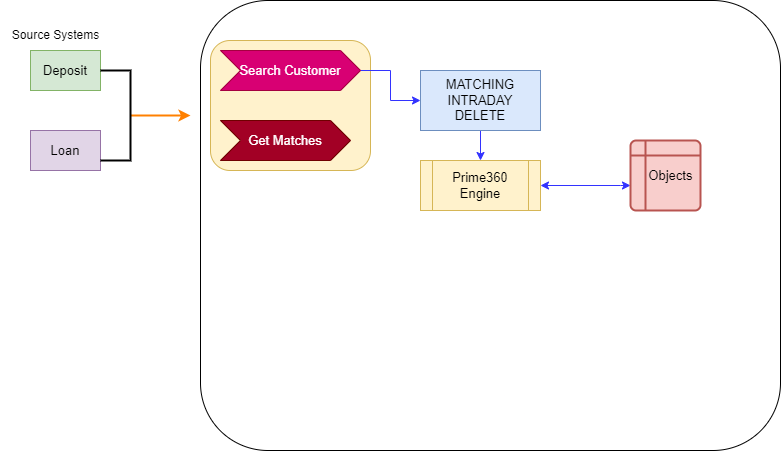

The diagram above was exported from draw.io. Its source (the exported page's mxGraphModel, read from the mxfile embedded in the PNG):
<mxGraphModel dx="863" dy="486" grid="1" gridSize="10" guides="1" tooltips="1" connect="1" arrows="1" fold="1" page="1" pageScale="1" pageWidth="850" pageHeight="1100" math="0" shadow="0">
  <root>
    <mxCell id="0" />
    <mxCell id="1" parent="0" />
    <mxCell id="C2tBSfhQvclVi7ZM5Fqh-6" value="&lt;font style=&quot;font-size: 13px;&quot;&gt;Deposit&lt;/font&gt;" style="rounded=0;whiteSpace=wrap;html=1;fillColor=#d5e8d4;strokeColor=#82b366;" vertex="1" parent="1">
      <mxGeometry x="50" y="100" width="70" height="40" as="geometry" />
    </mxCell>
    <mxCell id="C2tBSfhQvclVi7ZM5Fqh-7" value="&lt;font style=&quot;font-size: 13px;&quot;&gt;Loan&lt;/font&gt;" style="rounded=0;whiteSpace=wrap;html=1;fillColor=#e1d5e7;strokeColor=#9673a6;" vertex="1" parent="1">
      <mxGeometry x="50" y="180" width="70" height="40" as="geometry" />
    </mxCell>
    <mxCell id="C2tBSfhQvclVi7ZM5Fqh-8" value="Source Systems" style="text;html=1;align=center;verticalAlign=middle;resizable=0;points=[];autosize=1;strokeColor=none;fillColor=none;" vertex="1" parent="1">
      <mxGeometry x="20" y="70" width="110" height="30" as="geometry" />
    </mxCell>
    <mxCell id="C2tBSfhQvclVi7ZM5Fqh-49" value="" style="edgeStyle=orthogonalEdgeStyle;rounded=0;orthogonalLoop=1;jettySize=auto;html=1;fontSize=13;strokeWidth=2;strokeColor=#FF8000;" edge="1" parent="1" source="C2tBSfhQvclVi7ZM5Fqh-40">
      <mxGeometry relative="1" as="geometry">
        <mxPoint x="210" y="165" as="targetPoint" />
      </mxGeometry>
    </mxCell>
    <mxCell id="C2tBSfhQvclVi7ZM5Fqh-40" value="" style="strokeWidth=2;html=1;shape=mxgraph.flowchart.annotation_1;align=left;pointerEvents=1;fontSize=13;direction=west;" vertex="1" parent="1">
      <mxGeometry x="120" y="120" width="30" height="90" as="geometry" />
    </mxCell>
    <mxCell id="C2tBSfhQvclVi7ZM5Fqh-46" value="" style="rounded=1;whiteSpace=wrap;html=1;fontSize=13;" vertex="1" parent="1">
      <mxGeometry x="220" y="50" width="580" height="450" as="geometry" />
    </mxCell>
    <mxCell id="C2tBSfhQvclVi7ZM5Fqh-50" value="" style="rounded=1;whiteSpace=wrap;html=1;fontSize=13;fillColor=#fff2cc;strokeColor=#d6b656;" vertex="1" parent="1">
      <mxGeometry x="230" y="90" width="160" height="130" as="geometry" />
    </mxCell>
    <mxCell id="C2tBSfhQvclVi7ZM5Fqh-58" value="" style="edgeStyle=orthogonalEdgeStyle;rounded=0;orthogonalLoop=1;jettySize=auto;html=1;strokeColor=#3333FF;strokeWidth=1;fontSize=13;" edge="1" parent="1" source="C2tBSfhQvclVi7ZM5Fqh-51" target="C2tBSfhQvclVi7ZM5Fqh-55">
      <mxGeometry relative="1" as="geometry" />
    </mxCell>
    <mxCell id="C2tBSfhQvclVi7ZM5Fqh-51" value="Search Customer" style="shape=step;perimeter=stepPerimeter;whiteSpace=wrap;html=1;fixedSize=1;fontSize=13;fillColor=#d80073;fontColor=#ffffff;strokeColor=#A50040;" vertex="1" parent="1">
      <mxGeometry x="240" y="100" width="140" height="40" as="geometry" />
    </mxCell>
    <mxCell id="C2tBSfhQvclVi7ZM5Fqh-52" value="Get Matches" style="shape=step;perimeter=stepPerimeter;whiteSpace=wrap;html=1;fixedSize=1;fontSize=13;fillColor=#a20025;fontColor=#ffffff;strokeColor=#6F0000;" vertex="1" parent="1">
      <mxGeometry x="240" y="170" width="130" height="40" as="geometry" />
    </mxCell>
    <mxCell id="C2tBSfhQvclVi7ZM5Fqh-60" value="" style="edgeStyle=orthogonalEdgeStyle;rounded=0;orthogonalLoop=1;jettySize=auto;html=1;strokeColor=#3333FF;strokeWidth=1;fontSize=13;" edge="1" parent="1" source="C2tBSfhQvclVi7ZM5Fqh-55" target="C2tBSfhQvclVi7ZM5Fqh-59">
      <mxGeometry relative="1" as="geometry" />
    </mxCell>
    <mxCell id="C2tBSfhQvclVi7ZM5Fqh-55" value="MATCHING&lt;br&gt;INTRADAY&lt;br&gt;DELETE" style="rounded=0;whiteSpace=wrap;html=1;fontSize=13;fillColor=#dae8fc;strokeColor=#6c8ebf;" vertex="1" parent="1">
      <mxGeometry x="440" y="120" width="120" height="60" as="geometry" />
    </mxCell>
    <mxCell id="C2tBSfhQvclVi7ZM5Fqh-64" value="" style="edgeStyle=orthogonalEdgeStyle;rounded=0;orthogonalLoop=1;jettySize=auto;html=1;strokeColor=#3333FF;strokeWidth=1;fontSize=13;startArrow=classic;startFill=1;" edge="1" parent="1" source="C2tBSfhQvclVi7ZM5Fqh-59" target="C2tBSfhQvclVi7ZM5Fqh-61">
      <mxGeometry relative="1" as="geometry">
        <Array as="points">
          <mxPoint x="640" y="235" />
          <mxPoint x="640" y="235" />
        </Array>
      </mxGeometry>
    </mxCell>
    <mxCell id="C2tBSfhQvclVi7ZM5Fqh-59" value="Prime360 Engine" style="shape=process;whiteSpace=wrap;html=1;backgroundOutline=1;fontSize=13;fillColor=#fff2cc;strokeColor=#d6b656;" vertex="1" parent="1">
      <mxGeometry x="440" y="210" width="120" height="50" as="geometry" />
    </mxCell>
    <mxCell id="C2tBSfhQvclVi7ZM5Fqh-61" value="&amp;nbsp; &amp;nbsp;Objects" style="shape=internalStorage;whiteSpace=wrap;html=1;dx=15;dy=15;rounded=1;arcSize=8;strokeWidth=2;fontSize=13;fillColor=#f8cecc;strokeColor=#b85450;" vertex="1" parent="1">
      <mxGeometry x="650" y="190" width="70" height="70" as="geometry" />
    </mxCell>
  </root>
</mxGraphModel>